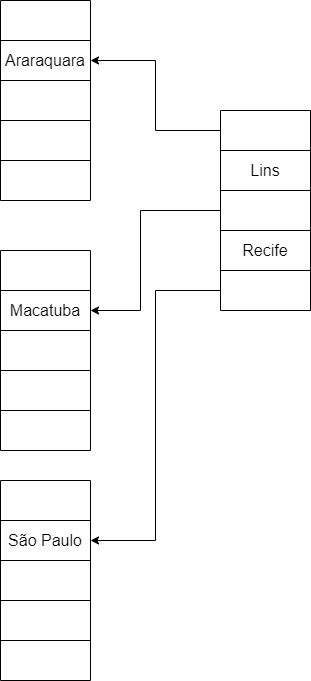

The diagram above was exported from draw.io. Its source (the exported page's mxGraphModel, read from the mxfile embedded in the PNG):
<mxGraphModel dx="833" dy="485" grid="1" gridSize="10" guides="1" tooltips="1" connect="1" arrows="1" fold="1" page="1" pageScale="1" pageWidth="827" pageHeight="1169" math="0" shadow="0">
  <root>
    <mxCell id="0" />
    <mxCell id="1" parent="0" />
    <mxCell id="FU5M6uAZNKLeOgemrU-5-1" value="" style="shape=table;startSize=0;container=1;collapsible=0;childLayout=tableLayout;fontSize=16;" vertex="1" parent="1">
      <mxGeometry x="180" y="180" width="90" height="200" as="geometry" />
    </mxCell>
    <mxCell id="FU5M6uAZNKLeOgemrU-5-2" value="" style="shape=tableRow;horizontal=0;startSize=0;swimlaneHead=0;swimlaneBody=0;strokeColor=inherit;top=0;left=0;bottom=0;right=0;collapsible=0;dropTarget=0;fillColor=none;points=[[0,0.5],[1,0.5]];portConstraint=eastwest;fontSize=16;" vertex="1" parent="FU5M6uAZNKLeOgemrU-5-1">
      <mxGeometry width="90" height="40" as="geometry" />
    </mxCell>
    <mxCell id="FU5M6uAZNKLeOgemrU-5-3" value="" style="shape=partialRectangle;html=1;whiteSpace=wrap;connectable=0;strokeColor=inherit;overflow=hidden;fillColor=none;top=0;left=0;bottom=0;right=0;pointerEvents=1;fontSize=16;" vertex="1" parent="FU5M6uAZNKLeOgemrU-5-2">
      <mxGeometry width="90" height="40" as="geometry">
        <mxRectangle width="90" height="40" as="alternateBounds" />
      </mxGeometry>
    </mxCell>
    <mxCell id="FU5M6uAZNKLeOgemrU-5-4" value="" style="shape=tableRow;horizontal=0;startSize=0;swimlaneHead=0;swimlaneBody=0;strokeColor=inherit;top=0;left=0;bottom=0;right=0;collapsible=0;dropTarget=0;fillColor=none;points=[[0,0.5],[1,0.5]];portConstraint=eastwest;fontSize=16;" vertex="1" parent="FU5M6uAZNKLeOgemrU-5-1">
      <mxGeometry y="40" width="90" height="40" as="geometry" />
    </mxCell>
    <mxCell id="FU5M6uAZNKLeOgemrU-5-5" value="Araraquara" style="shape=partialRectangle;html=1;whiteSpace=wrap;connectable=0;strokeColor=inherit;overflow=hidden;fillColor=none;top=0;left=0;bottom=0;right=0;pointerEvents=1;fontSize=16;" vertex="1" parent="FU5M6uAZNKLeOgemrU-5-4">
      <mxGeometry width="90" height="40" as="geometry">
        <mxRectangle width="90" height="40" as="alternateBounds" />
      </mxGeometry>
    </mxCell>
    <mxCell id="FU5M6uAZNKLeOgemrU-5-6" value="" style="shape=tableRow;horizontal=0;startSize=0;swimlaneHead=0;swimlaneBody=0;strokeColor=inherit;top=0;left=0;bottom=0;right=0;collapsible=0;dropTarget=0;fillColor=none;points=[[0,0.5],[1,0.5]];portConstraint=eastwest;fontSize=16;" vertex="1" parent="FU5M6uAZNKLeOgemrU-5-1">
      <mxGeometry y="80" width="90" height="40" as="geometry" />
    </mxCell>
    <mxCell id="FU5M6uAZNKLeOgemrU-5-7" value="" style="shape=partialRectangle;html=1;whiteSpace=wrap;connectable=0;strokeColor=inherit;overflow=hidden;fillColor=none;top=0;left=0;bottom=0;right=0;pointerEvents=1;fontSize=16;" vertex="1" parent="FU5M6uAZNKLeOgemrU-5-6">
      <mxGeometry width="90" height="40" as="geometry">
        <mxRectangle width="90" height="40" as="alternateBounds" />
      </mxGeometry>
    </mxCell>
    <mxCell id="FU5M6uAZNKLeOgemrU-5-8" style="shape=tableRow;horizontal=0;startSize=0;swimlaneHead=0;swimlaneBody=0;strokeColor=inherit;top=0;left=0;bottom=0;right=0;collapsible=0;dropTarget=0;fillColor=none;points=[[0,0.5],[1,0.5]];portConstraint=eastwest;fontSize=16;" vertex="1" parent="FU5M6uAZNKLeOgemrU-5-1">
      <mxGeometry y="120" width="90" height="40" as="geometry" />
    </mxCell>
    <mxCell id="FU5M6uAZNKLeOgemrU-5-9" value="" style="shape=partialRectangle;html=1;whiteSpace=wrap;connectable=0;strokeColor=inherit;overflow=hidden;fillColor=none;top=0;left=0;bottom=0;right=0;pointerEvents=1;fontSize=16;" vertex="1" parent="FU5M6uAZNKLeOgemrU-5-8">
      <mxGeometry width="90" height="40" as="geometry">
        <mxRectangle width="90" height="40" as="alternateBounds" />
      </mxGeometry>
    </mxCell>
    <mxCell id="FU5M6uAZNKLeOgemrU-5-10" style="shape=tableRow;horizontal=0;startSize=0;swimlaneHead=0;swimlaneBody=0;strokeColor=inherit;top=0;left=0;bottom=0;right=0;collapsible=0;dropTarget=0;fillColor=none;points=[[0,0.5],[1,0.5]];portConstraint=eastwest;fontSize=16;" vertex="1" parent="FU5M6uAZNKLeOgemrU-5-1">
      <mxGeometry y="160" width="90" height="40" as="geometry" />
    </mxCell>
    <mxCell id="FU5M6uAZNKLeOgemrU-5-11" style="shape=partialRectangle;html=1;whiteSpace=wrap;connectable=0;strokeColor=inherit;overflow=hidden;fillColor=none;top=0;left=0;bottom=0;right=0;pointerEvents=1;fontSize=16;" vertex="1" parent="FU5M6uAZNKLeOgemrU-5-10">
      <mxGeometry width="90" height="40" as="geometry">
        <mxRectangle width="90" height="40" as="alternateBounds" />
      </mxGeometry>
    </mxCell>
    <mxCell id="FU5M6uAZNKLeOgemrU-5-16" value="" style="shape=table;startSize=0;container=1;collapsible=0;childLayout=tableLayout;fontSize=16;" vertex="1" parent="1">
      <mxGeometry x="180" y="430" width="90" height="200" as="geometry" />
    </mxCell>
    <mxCell id="FU5M6uAZNKLeOgemrU-5-17" value="" style="shape=tableRow;horizontal=0;startSize=0;swimlaneHead=0;swimlaneBody=0;strokeColor=inherit;top=0;left=0;bottom=0;right=0;collapsible=0;dropTarget=0;fillColor=none;points=[[0,0.5],[1,0.5]];portConstraint=eastwest;fontSize=16;" vertex="1" parent="FU5M6uAZNKLeOgemrU-5-16">
      <mxGeometry width="90" height="40" as="geometry" />
    </mxCell>
    <mxCell id="FU5M6uAZNKLeOgemrU-5-18" value="" style="shape=partialRectangle;html=1;whiteSpace=wrap;connectable=0;strokeColor=inherit;overflow=hidden;fillColor=none;top=0;left=0;bottom=0;right=0;pointerEvents=1;fontSize=16;" vertex="1" parent="FU5M6uAZNKLeOgemrU-5-17">
      <mxGeometry width="90" height="40" as="geometry">
        <mxRectangle width="90" height="40" as="alternateBounds" />
      </mxGeometry>
    </mxCell>
    <mxCell id="FU5M6uAZNKLeOgemrU-5-19" value="" style="shape=tableRow;horizontal=0;startSize=0;swimlaneHead=0;swimlaneBody=0;strokeColor=inherit;top=0;left=0;bottom=0;right=0;collapsible=0;dropTarget=0;fillColor=none;points=[[0,0.5],[1,0.5]];portConstraint=eastwest;fontSize=16;" vertex="1" parent="FU5M6uAZNKLeOgemrU-5-16">
      <mxGeometry y="40" width="90" height="40" as="geometry" />
    </mxCell>
    <mxCell id="FU5M6uAZNKLeOgemrU-5-20" value="Macatuba" style="shape=partialRectangle;html=1;whiteSpace=wrap;connectable=0;strokeColor=inherit;overflow=hidden;fillColor=none;top=0;left=0;bottom=0;right=0;pointerEvents=1;fontSize=16;" vertex="1" parent="FU5M6uAZNKLeOgemrU-5-19">
      <mxGeometry width="90" height="40" as="geometry">
        <mxRectangle width="90" height="40" as="alternateBounds" />
      </mxGeometry>
    </mxCell>
    <mxCell id="FU5M6uAZNKLeOgemrU-5-21" value="" style="shape=tableRow;horizontal=0;startSize=0;swimlaneHead=0;swimlaneBody=0;strokeColor=inherit;top=0;left=0;bottom=0;right=0;collapsible=0;dropTarget=0;fillColor=none;points=[[0,0.5],[1,0.5]];portConstraint=eastwest;fontSize=16;" vertex="1" parent="FU5M6uAZNKLeOgemrU-5-16">
      <mxGeometry y="80" width="90" height="40" as="geometry" />
    </mxCell>
    <mxCell id="FU5M6uAZNKLeOgemrU-5-22" value="" style="shape=partialRectangle;html=1;whiteSpace=wrap;connectable=0;strokeColor=inherit;overflow=hidden;fillColor=none;top=0;left=0;bottom=0;right=0;pointerEvents=1;fontSize=16;" vertex="1" parent="FU5M6uAZNKLeOgemrU-5-21">
      <mxGeometry width="90" height="40" as="geometry">
        <mxRectangle width="90" height="40" as="alternateBounds" />
      </mxGeometry>
    </mxCell>
    <mxCell id="FU5M6uAZNKLeOgemrU-5-23" style="shape=tableRow;horizontal=0;startSize=0;swimlaneHead=0;swimlaneBody=0;strokeColor=inherit;top=0;left=0;bottom=0;right=0;collapsible=0;dropTarget=0;fillColor=none;points=[[0,0.5],[1,0.5]];portConstraint=eastwest;fontSize=16;" vertex="1" parent="FU5M6uAZNKLeOgemrU-5-16">
      <mxGeometry y="120" width="90" height="40" as="geometry" />
    </mxCell>
    <mxCell id="FU5M6uAZNKLeOgemrU-5-24" value="" style="shape=partialRectangle;html=1;whiteSpace=wrap;connectable=0;strokeColor=inherit;overflow=hidden;fillColor=none;top=0;left=0;bottom=0;right=0;pointerEvents=1;fontSize=16;" vertex="1" parent="FU5M6uAZNKLeOgemrU-5-23">
      <mxGeometry width="90" height="40" as="geometry">
        <mxRectangle width="90" height="40" as="alternateBounds" />
      </mxGeometry>
    </mxCell>
    <mxCell id="FU5M6uAZNKLeOgemrU-5-25" style="shape=tableRow;horizontal=0;startSize=0;swimlaneHead=0;swimlaneBody=0;strokeColor=inherit;top=0;left=0;bottom=0;right=0;collapsible=0;dropTarget=0;fillColor=none;points=[[0,0.5],[1,0.5]];portConstraint=eastwest;fontSize=16;" vertex="1" parent="FU5M6uAZNKLeOgemrU-5-16">
      <mxGeometry y="160" width="90" height="40" as="geometry" />
    </mxCell>
    <mxCell id="FU5M6uAZNKLeOgemrU-5-26" style="shape=partialRectangle;html=1;whiteSpace=wrap;connectable=0;strokeColor=inherit;overflow=hidden;fillColor=none;top=0;left=0;bottom=0;right=0;pointerEvents=1;fontSize=16;" vertex="1" parent="FU5M6uAZNKLeOgemrU-5-25">
      <mxGeometry width="90" height="40" as="geometry">
        <mxRectangle width="90" height="40" as="alternateBounds" />
      </mxGeometry>
    </mxCell>
    <mxCell id="FU5M6uAZNKLeOgemrU-5-27" value="" style="shape=table;startSize=0;container=1;collapsible=0;childLayout=tableLayout;fontSize=16;" vertex="1" parent="1">
      <mxGeometry x="400" y="290" width="90" height="200" as="geometry" />
    </mxCell>
    <mxCell id="FU5M6uAZNKLeOgemrU-5-28" value="" style="shape=tableRow;horizontal=0;startSize=0;swimlaneHead=0;swimlaneBody=0;strokeColor=inherit;top=0;left=0;bottom=0;right=0;collapsible=0;dropTarget=0;fillColor=none;points=[[0,0.5],[1,0.5]];portConstraint=eastwest;fontSize=16;" vertex="1" parent="FU5M6uAZNKLeOgemrU-5-27">
      <mxGeometry width="90" height="40" as="geometry" />
    </mxCell>
    <mxCell id="FU5M6uAZNKLeOgemrU-5-29" value="" style="shape=partialRectangle;html=1;whiteSpace=wrap;connectable=0;strokeColor=inherit;overflow=hidden;fillColor=none;top=0;left=0;bottom=0;right=0;pointerEvents=1;fontSize=16;" vertex="1" parent="FU5M6uAZNKLeOgemrU-5-28">
      <mxGeometry width="90" height="40" as="geometry">
        <mxRectangle width="90" height="40" as="alternateBounds" />
      </mxGeometry>
    </mxCell>
    <mxCell id="FU5M6uAZNKLeOgemrU-5-30" value="" style="shape=tableRow;horizontal=0;startSize=0;swimlaneHead=0;swimlaneBody=0;strokeColor=inherit;top=0;left=0;bottom=0;right=0;collapsible=0;dropTarget=0;fillColor=none;points=[[0,0.5],[1,0.5]];portConstraint=eastwest;fontSize=16;" vertex="1" parent="FU5M6uAZNKLeOgemrU-5-27">
      <mxGeometry y="40" width="90" height="40" as="geometry" />
    </mxCell>
    <mxCell id="FU5M6uAZNKLeOgemrU-5-31" value="Lins" style="shape=partialRectangle;html=1;whiteSpace=wrap;connectable=0;strokeColor=inherit;overflow=hidden;fillColor=none;top=0;left=0;bottom=0;right=0;pointerEvents=1;fontSize=16;" vertex="1" parent="FU5M6uAZNKLeOgemrU-5-30">
      <mxGeometry width="90" height="40" as="geometry">
        <mxRectangle width="90" height="40" as="alternateBounds" />
      </mxGeometry>
    </mxCell>
    <mxCell id="FU5M6uAZNKLeOgemrU-5-32" value="" style="shape=tableRow;horizontal=0;startSize=0;swimlaneHead=0;swimlaneBody=0;strokeColor=inherit;top=0;left=0;bottom=0;right=0;collapsible=0;dropTarget=0;fillColor=none;points=[[0,0.5],[1,0.5]];portConstraint=eastwest;fontSize=16;" vertex="1" parent="FU5M6uAZNKLeOgemrU-5-27">
      <mxGeometry y="80" width="90" height="40" as="geometry" />
    </mxCell>
    <mxCell id="FU5M6uAZNKLeOgemrU-5-33" value="" style="shape=partialRectangle;html=1;whiteSpace=wrap;connectable=0;strokeColor=inherit;overflow=hidden;fillColor=none;top=0;left=0;bottom=0;right=0;pointerEvents=1;fontSize=16;" vertex="1" parent="FU5M6uAZNKLeOgemrU-5-32">
      <mxGeometry width="90" height="40" as="geometry">
        <mxRectangle width="90" height="40" as="alternateBounds" />
      </mxGeometry>
    </mxCell>
    <mxCell id="FU5M6uAZNKLeOgemrU-5-34" style="shape=tableRow;horizontal=0;startSize=0;swimlaneHead=0;swimlaneBody=0;strokeColor=inherit;top=0;left=0;bottom=0;right=0;collapsible=0;dropTarget=0;fillColor=none;points=[[0,0.5],[1,0.5]];portConstraint=eastwest;fontSize=16;" vertex="1" parent="FU5M6uAZNKLeOgemrU-5-27">
      <mxGeometry y="120" width="90" height="40" as="geometry" />
    </mxCell>
    <mxCell id="FU5M6uAZNKLeOgemrU-5-35" value="Recife" style="shape=partialRectangle;html=1;whiteSpace=wrap;connectable=0;strokeColor=inherit;overflow=hidden;fillColor=none;top=0;left=0;bottom=0;right=0;pointerEvents=1;fontSize=16;" vertex="1" parent="FU5M6uAZNKLeOgemrU-5-34">
      <mxGeometry width="90" height="40" as="geometry">
        <mxRectangle width="90" height="40" as="alternateBounds" />
      </mxGeometry>
    </mxCell>
    <mxCell id="FU5M6uAZNKLeOgemrU-5-36" style="shape=tableRow;horizontal=0;startSize=0;swimlaneHead=0;swimlaneBody=0;strokeColor=inherit;top=0;left=0;bottom=0;right=0;collapsible=0;dropTarget=0;fillColor=none;points=[[0,0.5],[1,0.5]];portConstraint=eastwest;fontSize=16;" vertex="1" parent="FU5M6uAZNKLeOgemrU-5-27">
      <mxGeometry y="160" width="90" height="40" as="geometry" />
    </mxCell>
    <mxCell id="FU5M6uAZNKLeOgemrU-5-37" style="shape=partialRectangle;html=1;whiteSpace=wrap;connectable=0;strokeColor=inherit;overflow=hidden;fillColor=none;top=0;left=0;bottom=0;right=0;pointerEvents=1;fontSize=16;" vertex="1" parent="FU5M6uAZNKLeOgemrU-5-36">
      <mxGeometry width="90" height="40" as="geometry">
        <mxRectangle width="90" height="40" as="alternateBounds" />
      </mxGeometry>
    </mxCell>
    <mxCell id="FU5M6uAZNKLeOgemrU-5-38" style="edgeStyle=orthogonalEdgeStyle;rounded=0;orthogonalLoop=1;jettySize=auto;html=1;exitX=0;exitY=0.5;exitDx=0;exitDy=0;entryX=1;entryY=0.5;entryDx=0;entryDy=0;" edge="1" parent="1" source="FU5M6uAZNKLeOgemrU-5-28" target="FU5M6uAZNKLeOgemrU-5-4">
      <mxGeometry relative="1" as="geometry" />
    </mxCell>
    <mxCell id="FU5M6uAZNKLeOgemrU-5-39" style="edgeStyle=orthogonalEdgeStyle;rounded=0;orthogonalLoop=1;jettySize=auto;html=1;exitX=0;exitY=0.5;exitDx=0;exitDy=0;entryX=1;entryY=0.5;entryDx=0;entryDy=0;" edge="1" parent="1" source="FU5M6uAZNKLeOgemrU-5-32" target="FU5M6uAZNKLeOgemrU-5-19">
      <mxGeometry relative="1" as="geometry">
        <Array as="points">
          <mxPoint x="320" y="390" />
          <mxPoint x="320" y="490" />
        </Array>
      </mxGeometry>
    </mxCell>
    <mxCell id="FU5M6uAZNKLeOgemrU-5-40" value="" style="shape=table;startSize=0;container=1;collapsible=0;childLayout=tableLayout;fontSize=16;" vertex="1" parent="1">
      <mxGeometry x="180" y="660" width="90" height="200" as="geometry" />
    </mxCell>
    <mxCell id="FU5M6uAZNKLeOgemrU-5-41" value="" style="shape=tableRow;horizontal=0;startSize=0;swimlaneHead=0;swimlaneBody=0;strokeColor=inherit;top=0;left=0;bottom=0;right=0;collapsible=0;dropTarget=0;fillColor=none;points=[[0,0.5],[1,0.5]];portConstraint=eastwest;fontSize=16;" vertex="1" parent="FU5M6uAZNKLeOgemrU-5-40">
      <mxGeometry width="90" height="40" as="geometry" />
    </mxCell>
    <mxCell id="FU5M6uAZNKLeOgemrU-5-42" value="" style="shape=partialRectangle;html=1;whiteSpace=wrap;connectable=0;strokeColor=inherit;overflow=hidden;fillColor=none;top=0;left=0;bottom=0;right=0;pointerEvents=1;fontSize=16;" vertex="1" parent="FU5M6uAZNKLeOgemrU-5-41">
      <mxGeometry width="90" height="40" as="geometry">
        <mxRectangle width="90" height="40" as="alternateBounds" />
      </mxGeometry>
    </mxCell>
    <mxCell id="FU5M6uAZNKLeOgemrU-5-43" value="" style="shape=tableRow;horizontal=0;startSize=0;swimlaneHead=0;swimlaneBody=0;strokeColor=inherit;top=0;left=0;bottom=0;right=0;collapsible=0;dropTarget=0;fillColor=none;points=[[0,0.5],[1,0.5]];portConstraint=eastwest;fontSize=16;" vertex="1" parent="FU5M6uAZNKLeOgemrU-5-40">
      <mxGeometry y="40" width="90" height="40" as="geometry" />
    </mxCell>
    <mxCell id="FU5M6uAZNKLeOgemrU-5-44" value="São Paulo" style="shape=partialRectangle;html=1;whiteSpace=wrap;connectable=0;strokeColor=inherit;overflow=hidden;fillColor=none;top=0;left=0;bottom=0;right=0;pointerEvents=1;fontSize=16;" vertex="1" parent="FU5M6uAZNKLeOgemrU-5-43">
      <mxGeometry width="90" height="40" as="geometry">
        <mxRectangle width="90" height="40" as="alternateBounds" />
      </mxGeometry>
    </mxCell>
    <mxCell id="FU5M6uAZNKLeOgemrU-5-45" value="" style="shape=tableRow;horizontal=0;startSize=0;swimlaneHead=0;swimlaneBody=0;strokeColor=inherit;top=0;left=0;bottom=0;right=0;collapsible=0;dropTarget=0;fillColor=none;points=[[0,0.5],[1,0.5]];portConstraint=eastwest;fontSize=16;" vertex="1" parent="FU5M6uAZNKLeOgemrU-5-40">
      <mxGeometry y="80" width="90" height="40" as="geometry" />
    </mxCell>
    <mxCell id="FU5M6uAZNKLeOgemrU-5-46" value="" style="shape=partialRectangle;html=1;whiteSpace=wrap;connectable=0;strokeColor=inherit;overflow=hidden;fillColor=none;top=0;left=0;bottom=0;right=0;pointerEvents=1;fontSize=16;" vertex="1" parent="FU5M6uAZNKLeOgemrU-5-45">
      <mxGeometry width="90" height="40" as="geometry">
        <mxRectangle width="90" height="40" as="alternateBounds" />
      </mxGeometry>
    </mxCell>
    <mxCell id="FU5M6uAZNKLeOgemrU-5-47" style="shape=tableRow;horizontal=0;startSize=0;swimlaneHead=0;swimlaneBody=0;strokeColor=inherit;top=0;left=0;bottom=0;right=0;collapsible=0;dropTarget=0;fillColor=none;points=[[0,0.5],[1,0.5]];portConstraint=eastwest;fontSize=16;" vertex="1" parent="FU5M6uAZNKLeOgemrU-5-40">
      <mxGeometry y="120" width="90" height="40" as="geometry" />
    </mxCell>
    <mxCell id="FU5M6uAZNKLeOgemrU-5-48" value="" style="shape=partialRectangle;html=1;whiteSpace=wrap;connectable=0;strokeColor=inherit;overflow=hidden;fillColor=none;top=0;left=0;bottom=0;right=0;pointerEvents=1;fontSize=16;" vertex="1" parent="FU5M6uAZNKLeOgemrU-5-47">
      <mxGeometry width="90" height="40" as="geometry">
        <mxRectangle width="90" height="40" as="alternateBounds" />
      </mxGeometry>
    </mxCell>
    <mxCell id="FU5M6uAZNKLeOgemrU-5-49" style="shape=tableRow;horizontal=0;startSize=0;swimlaneHead=0;swimlaneBody=0;strokeColor=inherit;top=0;left=0;bottom=0;right=0;collapsible=0;dropTarget=0;fillColor=none;points=[[0,0.5],[1,0.5]];portConstraint=eastwest;fontSize=16;" vertex="1" parent="FU5M6uAZNKLeOgemrU-5-40">
      <mxGeometry y="160" width="90" height="40" as="geometry" />
    </mxCell>
    <mxCell id="FU5M6uAZNKLeOgemrU-5-50" style="shape=partialRectangle;html=1;whiteSpace=wrap;connectable=0;strokeColor=inherit;overflow=hidden;fillColor=none;top=0;left=0;bottom=0;right=0;pointerEvents=1;fontSize=16;" vertex="1" parent="FU5M6uAZNKLeOgemrU-5-49">
      <mxGeometry width="90" height="40" as="geometry">
        <mxRectangle width="90" height="40" as="alternateBounds" />
      </mxGeometry>
    </mxCell>
    <mxCell id="FU5M6uAZNKLeOgemrU-5-51" style="edgeStyle=orthogonalEdgeStyle;rounded=0;orthogonalLoop=1;jettySize=auto;html=1;exitX=0;exitY=0.5;exitDx=0;exitDy=0;entryX=1;entryY=0.5;entryDx=0;entryDy=0;" edge="1" parent="1" source="FU5M6uAZNKLeOgemrU-5-36" target="FU5M6uAZNKLeOgemrU-5-43">
      <mxGeometry relative="1" as="geometry" />
    </mxCell>
  </root>
</mxGraphModel>